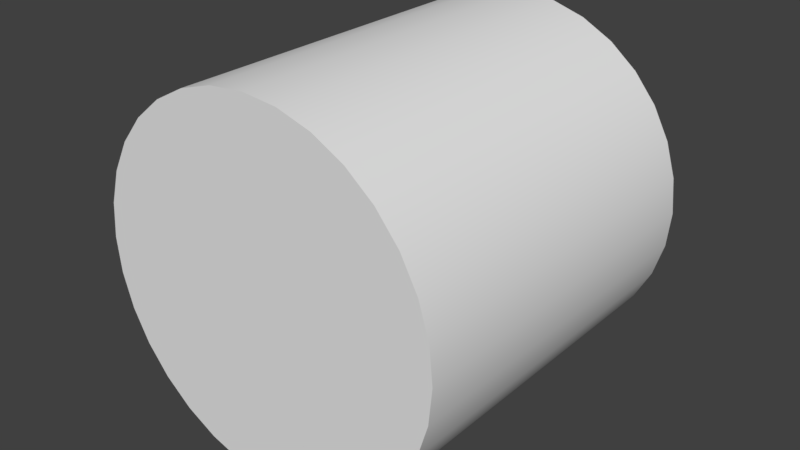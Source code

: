 # Source: RotationalJoint.blend  (saved by Blender 2.79.0; exported with 4.5.12 LTS)
import bpy
from mathutils import Matrix  # noqa: F401  (used for matrix-valued properties, if any)

bpy.ops.wm.read_factory_settings(use_empty=True)
scene = bpy.context.scene
scene.name = 'Scene'

# ---- collections
col_collection_1 = bpy.data.collections.new('Collection 1'); scene.collection.children.link(col_collection_1)

# ---- materials (node trees are filled in below, after node groups)
mat_mat_joint = bpy.data.materials.new('mat_joint')
mat_mat_joint.alpha_threshold = 0.0
mat_mat_joint.use_transparent_shadow = False
mat_mat_joint.roughness = 0.5

# ---- material node trees

# ---- world
world_world = bpy.data.worlds.new('World'); scene.world = world_world
world_world.color = (0.05088, 0.05088, 0.05088)
world_world.use_sun_shadow = False
world_world.sun_shadow_jitter_overblur = 0.0
world_world.cycles.sampling_method = 'MANUAL'

# ---- meshes
me_cylinder_006 = bpy.data.meshes.new('Cylinder.006')
me_cylinder_006.from_pydata([(8.882e-16, 0.09604, -0.09604), (8.882e-16, 0.09604, 0.09604), (0.01874, 0.0942, -0.09604), (0.01874, 0.0942, 0.09604), (0.03675, 0.08873, -0.09604), (0.03675, 0.08873, 0.09604), (0.05336, 0.07986, -0.09604), (0.05336, 0.07986, 0.09604), (0.06791, 0.06791, -0.09604), (0.06791, 0.06791, 0.09604), (0.07986, 0.05336, -0.09604), (0.07986, 0.05336, 0.09604), (0.08873, 0.03675, -0.09604), (0.08873, 0.03675, 0.09604), (0.0942, 0.01874, -0.09604), (0.0942, 0.01874, 0.09604), (0.09604, -1.49e-08, -0.09604), (0.09604, -3.725e-08, 0.09604), (0.0942, -0.01874, -0.09604), (0.0942, -0.01874, 0.09604), (0.08873, -0.03675, -0.09604), (0.08873, -0.03675, 0.09604), (0.07986, -0.05336, -0.09604), (0.07986, -0.05336, 0.09604), (0.06791, -0.06791, -0.09604), (0.06791, -0.06791, 0.09604), (0.05336, -0.07986, -0.09604), (0.05336, -0.07986, 0.09604), (0.03675, -0.08873, -0.09604), (0.03675, -0.08873, 0.09604), (0.01874, -0.0942, -0.09604), (0.01874, -0.0942, 0.09604), (-3.129e-08, -0.09604, -0.09604), (-3.129e-08, -0.09604, 0.09604), (-0.01874, -0.0942, -0.09604), (-0.01874, -0.0942, 0.09604), (-0.03675, -0.08873, -0.09604), (-0.03675, -0.08873, 0.09604), (-0.05336, -0.07986, -0.09604), (-0.05336, -0.07986, 0.09604), (-0.06791, -0.06791, -0.09604), (-0.06791, -0.06791, 0.09604), (-0.07986, -0.05336, -0.09604), (-0.07986, -0.05336, 0.09604), (-0.08873, -0.03675, -0.09604), (-0.08873, -0.03675, 0.09604), (-0.0942, -0.01874, -0.09604), (-0.0942, -0.01874, 0.09604), (-0.09604, 7.451e-08, -0.09604), (-0.09604, 5.215e-08, 0.09604), (-0.0942, 0.01874, -0.09604), (-0.0942, 0.01874, 0.09604), (-0.08873, 0.03675, -0.09604), (-0.08873, 0.03675, 0.09604), (-0.07986, 0.05336, -0.09604), (-0.07986, 0.05336, 0.09604), (-0.06791, 0.06791, -0.09604), (-0.06791, 0.06791, 0.09604), (-0.05336, 0.07986, -0.09604), (-0.05336, 0.07986, 0.09604), (-0.03675, 0.08873, -0.09604), (-0.03675, 0.08873, 0.09604), (-0.01874, 0.0942, -0.09604), (-0.01874, 0.0942, 0.09604), (8.882e-16, 0.09604, -0.09604), (0.01874, 0.0942, -0.09604), (0.01874, 0.0942, 0.09604), (8.882e-16, 0.09604, 0.09604), (0.03675, 0.08873, -0.09604), (0.03675, 0.08873, 0.09604), (0.05336, 0.07986, -0.09604), (0.05336, 0.07986, 0.09604), (0.06791, 0.06791, -0.09604), (0.06791, 0.06791, 0.09604), (0.07986, 0.05336, -0.09604), (0.07986, 0.05336, 0.09604), (0.08873, 0.03675, -0.09604), (0.08873, 0.03675, 0.09604), (0.0942, 0.01874, -0.09604), (0.0942, 0.01874, 0.09604), (0.09604, -1.49e-08, -0.09604), (0.09604, -3.725e-08, 0.09604), (0.0942, -0.01874, -0.09604), (0.0942, -0.01874, 0.09604), (0.08873, -0.03675, -0.09604), (0.08873, -0.03675, 0.09604), (0.07986, -0.05336, -0.09604), (0.07986, -0.05336, 0.09604), (0.06791, -0.06791, -0.09604), (0.06791, -0.06791, 0.09604), (0.05336, -0.07986, -0.09604), (0.05336, -0.07986, 0.09604), (0.03675, -0.08873, -0.09604), (0.03675, -0.08873, 0.09604), (0.01874, -0.0942, -0.09604), (0.01874, -0.0942, 0.09604), (-3.129e-08, -0.09604, -0.09604), (-3.129e-08, -0.09604, 0.09604), (-0.01874, -0.0942, -0.09604), (-0.01874, -0.0942, 0.09604), (-0.03675, -0.08873, -0.09604), (-0.03675, -0.08873, 0.09604), (-0.05336, -0.07986, -0.09604), (-0.05336, -0.07986, 0.09604), (-0.06791, -0.06791, -0.09604), (-0.06791, -0.06791, 0.09604), (-0.07986, -0.05336, -0.09604), (-0.07986, -0.05336, 0.09604), (-0.08873, -0.03675, -0.09604), (-0.08873, -0.03675, 0.09604), (-0.0942, -0.01874, -0.09604), (-0.0942, -0.01874, 0.09604), (-0.09604, 7.451e-08, -0.09604), (-0.09604, 5.215e-08, 0.09604), (-0.0942, 0.01874, -0.09604), (-0.0942, 0.01874, 0.09604), (-0.08873, 0.03675, -0.09604), (-0.08873, 0.03675, 0.09604), (-0.07986, 0.05336, -0.09604), (-0.07986, 0.05336, 0.09604), (-0.06791, 0.06791, -0.09604), (-0.06791, 0.06791, 0.09604), (-0.05336, 0.07986, -0.09604), (-0.05336, 0.07986, 0.09604), (-0.03675, 0.08873, -0.09604), (-0.03675, 0.08873, 0.09604), (-0.01874, 0.0942, -0.09604), (-0.01874, 0.0942, 0.09604)], [], [(64, 67, 66, 65), (65, 66, 69, 68), (68, 69, 71, 70), (70, 71, 73, 72), (72, 73, 75, 74), (74, 75, 77, 76), (76, 77, 79, 78), (78, 79, 81, 80), (80, 81, 83, 82), (82, 83, 85, 84), (84, 85, 87, 86), (86, 87, 89, 88), (88, 89, 91, 90), (90, 91, 93, 92), (92, 93, 95, 94), (94, 95, 97, 96), (96, 97, 99, 98), (98, 99, 101, 100), (100, 101, 103, 102), (102, 103, 105, 104), (104, 105, 107, 106), (106, 107, 109, 108), (108, 109, 111, 110), (110, 111, 113, 112), (112, 113, 115, 114), (114, 115, 117, 116), (116, 117, 119, 118), (118, 119, 121, 120), (120, 121, 123, 122), (122, 123, 125, 124), (3, 1, 127, 61, 59, 57, 55, 53, 51, 49, 47, 45, 43, 41, 39, 37, 35, 33, 31, 29, 27, 25, 23, 21, 19, 17, 15, 13, 11, 9, 7, 5), (124, 125, 63, 126), (126, 63, 67, 64), (0, 2, 4, 6, 8, 10, 12, 14, 16, 18, 20, 22, 24, 26, 28, 30, 32, 34, 36, 38, 40, 42, 44, 46, 48, 50, 52, 54, 56, 58, 60, 62)])
me_cylinder_006.polygons.foreach_set('use_smooth', [True] * 34)
me_cylinder_006.materials.append(mat_mat_joint)
me_cylinder_006.use_remesh_preserve_volume = False
me_cylinder_006.use_remesh_preserve_attributes = False
me_cylinder_006.use_mirror_vertex_groups = False
me_cylinder_006.update()
me_cylinder_006.normals_split_custom_set([tuple(v) for v in zip(*[iter([4.147e-07, 1.0, 1.132e-07, 4.147e-07, 1.0, 1.132e-07, 0.1951, 0.9808, 9.704e-08, 0.1951, 0.9808, 9.704e-08, 0.1951, 0.9808, 9.704e-08, 0.1951, 0.9808, 9.704e-08, 0.3827, 0.9239, 8.086e-08, 0.3827, 0.9239, 8.086e-08, 0.3827, 0.9239, 8.086e-08, 0.3827, 0.9239, 8.086e-08, 0.5556, 0.8315, 1.132e-07, 0.5556, 0.8315, 1.132e-07, 0.5556, 0.8315, 1.132e-07, 0.5556, 0.8315, 1.132e-07, 0.7071, 0.7071, 1.051e-07, 0.7071, 0.7071, 1.051e-07, 0.7071, 0.7071, 1.051e-07, 0.7071, 0.7071, 1.051e-07, 0.8315, 0.5556, 6.873e-08, 0.8315, 0.5556, 6.873e-08, 0.8315, 0.5556, 6.873e-08, 0.8315, 0.5556, 6.873e-08, 0.9239, 0.3827, 4.448e-08, 0.9239, 0.3827, 4.448e-08, 0.9239, 0.3827, 4.448e-08, 0.9239, 0.3827, 4.448e-08, 0.9808, 0.1951, 2.173e-08, 0.9808, 0.1951, 2.173e-08, 0.9808, 0.1951, 2.173e-08, 0.9808, 0.1951, 2.173e-08, 1.0, -2.86e-08, -2.527e-10, 1.0, -1.43e-08, -2.527e-10, 1.0, -1.43e-08, -2.527e-10, 1.0, -2.86e-08, -2.527e-10, 0.9808, -0.1951, -2.198e-08, 0.9808, -0.1951, -2.198e-08, 0.9808, -0.1951, -2.198e-08, 0.9808, -0.1951, -2.198e-08, 0.9239, -0.3827, -4.448e-08, 0.9239, -0.3827, -4.448e-08, 0.9239, -0.3827, -4.448e-08, 0.9239, -0.3827, -4.448e-08, 0.8315, -0.5556, -6.065e-08, 0.8315, -0.5556, -6.065e-08, 0.8315, -0.5556, -6.065e-08, 0.8315, -0.5556, -6.065e-08, 0.7071, -0.7071, -6.469e-08, 0.7071, -0.7071, -6.469e-08, 0.7071, -0.7071, -6.469e-08, 0.7071, -0.7071, -6.469e-08, 0.5556, -0.8315, -6.469e-08, 0.5556, -0.8315, -6.469e-08, 0.5556, -0.8315, -6.469e-08, 0.5556, -0.8315, -6.469e-08, 0.3827, -0.9239, -6.469e-08, 0.3827, -0.9239, -6.469e-08, 0.3827, -0.9239, -6.469e-08, 0.3827, -0.9239, -6.469e-08, 0.1951, -0.9808, -6.469e-08, 0.1951, -0.9808, -6.469e-08, 0.1951, -0.9808, -6.469e-08, 0.1951, -0.9808, -6.469e-08, -5.672e-07, -1.0, -8.086e-08, -5.91e-07, -1.0, -8.086e-08, -5.91e-07, -1.0, -8.086e-08, -5.672e-07, -1.0, -8.086e-08, -0.1951, -0.9808, -9.704e-08, -0.1951, -0.9808, -9.704e-08, -0.1951, -0.9808, -9.704e-08, -0.1951, -0.9808, -9.704e-08, -0.3827, -0.9239, -9.704e-08, -0.3827, -0.9239, -9.704e-08, -0.3827, -0.9239, -9.704e-08, -0.3827, -0.9239, -9.704e-08, -0.5556, -0.8315, -9.704e-08, -0.5556, -0.8315, -9.704e-08, -0.5556, -0.8315, -9.704e-08, -0.5556, -0.8315, -9.704e-08, -0.7071, -0.7071, -7.278e-08, -0.7071, -0.7071, -7.278e-08, -0.7071, -0.7071, -7.278e-08, -0.7071, -0.7071, -7.278e-08, -0.8315, -0.5556, -4.852e-08, -0.8315, -0.5556, -4.852e-08, -0.8315, -0.5556, -4.852e-08, -0.8315, -0.5556, -4.852e-08, -0.9239, -0.3827, -4.448e-08, -0.9239, -0.3827, -4.448e-08, -0.9239, -0.3827, -4.448e-08, -0.9239, -0.3827, -4.448e-08, -0.9808, -0.1951, -2.704e-08, -0.9808, -0.1951, -2.704e-08, -0.9808, -0.1951, -2.704e-08, -0.9808, -0.1951, -2.704e-08, -1.0, 1.034e-06, 5.682e-16, -1.0, 1.053e-06, 2.841e-15, -1.0, 1.053e-06, 2.841e-15, -1.0, 1.034e-06, 5.682e-16, -0.9808, 0.1951, 2.3e-08, -0.9808, 0.1951, 2.3e-08, -0.9808, 0.1951, 2.3e-08, -0.9808, 0.1951, 2.3e-08, -0.9239, 0.3827, 3.639e-08, -0.9239, 0.3827, 3.639e-08, -0.9239, 0.3827, 3.639e-08, -0.9239, 0.3827, 3.639e-08, -0.8315, 0.5556, 4.448e-08, -0.8315, 0.5556, 4.448e-08, -0.8315, 0.5556, 4.448e-08, -0.8315, 0.5556, 4.448e-08, -0.7071, 0.7071, 5.66e-08, -0.7071, 0.7071, 5.66e-08, -0.7071, 0.7071, 5.66e-08, -0.7071, 0.7071, 5.66e-08, -0.5556, 0.8315, 6.469e-08, -0.5556, 0.8315, 6.469e-08, -0.5556, 0.8315, 6.469e-08, -0.5556, 0.8315, 6.469e-08, -0.3827, 0.9239, 9.704e-08, -0.3827, 0.9239, 9.704e-08, 2.022e-09, -1.141e-07, 1.0, 2.022e-09, -1.141e-07, 1.0, 2.022e-09, -1.141e-07, 1.0, 2.022e-09, -1.141e-07, 1.0, 2.022e-09, -1.141e-07, 1.0, 2.022e-09, -1.141e-07, 1.0, 2.022e-09, -1.141e-07, 1.0, 2.022e-09, -1.141e-07, 1.0, 2.022e-09, -1.141e-07, 1.0, 2.022e-09, -1.141e-07, 1.0, 2.022e-09, -1.141e-07, 1.0, 2.022e-09, -1.141e-07, 1.0, 2.022e-09, -1.141e-07, 1.0, 2.022e-09, -1.141e-07, 1.0, 2.022e-09, -1.141e-07, 1.0, 2.022e-09, -1.141e-07, 1.0, 2.022e-09, -1.141e-07, 1.0, 2.022e-09, -1.141e-07, 1.0, 2.022e-09, -1.141e-07, 1.0, 2.022e-09, -1.141e-07, 1.0, 2.022e-09, -1.141e-07, 1.0, 2.022e-09, -1.141e-07, 1.0, 2.022e-09, -1.141e-07, 1.0, 2.022e-09, -1.141e-07, 1.0, 2.022e-09, -1.141e-07, 1.0, 2.022e-09, -1.141e-07, 1.0, 2.022e-09, -1.141e-07, 1.0, 2.022e-09, -1.141e-07, 1.0, 2.022e-09, -1.141e-07, 1.0, 2.022e-09, -1.141e-07, 1.0, 2.022e-09, -1.141e-07, 1.0, 2.022e-09, -1.141e-07, 1.0, -0.3827, 0.9239, 9.704e-08, -0.3827, 0.9239, 9.704e-08, -0.1951, 0.9808, 1.132e-07, -0.1951, 0.9808, 1.132e-07, -0.1951, 0.9808, 1.132e-07, -0.1951, 0.9808, 1.132e-07, 4.147e-07, 1.0, 1.132e-07, 4.147e-07, 1.0, 1.132e-07, -3.841e-08, 1.236e-07, -1.0, -3.841e-08, 1.236e-07, -1.0, -3.841e-08, 1.236e-07, -1.0, -3.841e-08, 1.236e-07, -1.0, -3.841e-08, 1.236e-07, -1.0, -3.841e-08, 1.236e-07, -1.0, -3.841e-08, 1.236e-07, -1.0, -3.841e-08, 1.236e-07, -1.0, -3.841e-08, 1.236e-07, -1.0, -3.841e-08, 1.236e-07, -1.0, -3.841e-08, 1.236e-07, -1.0, -3.841e-08, 1.236e-07, -1.0, -3.841e-08, 1.236e-07, -1.0, -3.841e-08, 1.236e-07, -1.0, -3.841e-08, 1.236e-07, -1.0, -3.841e-08, 1.236e-07, -1.0, -3.841e-08, 1.236e-07, -1.0, -3.841e-08, 1.236e-07, -1.0, -3.841e-08, 1.236e-07, -1.0, -3.841e-08, 1.236e-07, -1.0, -3.841e-08, 1.236e-07, -1.0, -3.841e-08, 1.236e-07, -1.0, -3.841e-08, 1.236e-07, -1.0, -3.841e-08, 1.236e-07, -1.0, -3.841e-08, 1.236e-07, -1.0, -3.841e-08, 1.236e-07, -1.0, -3.841e-08, 1.236e-07, -1.0, -3.841e-08, 1.236e-07, -1.0, -3.841e-08, 1.236e-07, -1.0, -3.841e-08, 1.236e-07, -1.0, -3.841e-08, 1.236e-07, -1.0, -3.841e-08, 1.236e-07, -1.0])] * 3)])

# ---- objects
ob_joint_rotational = bpy.data.objects.new('joint-rotational', me_cylinder_006)

# ---- transforms, parenting, visibility, modifiers, constraints
ob_joint_rotational.location = (0.0, 0.0, 0.0)
ob_joint_rotational.rotation_euler = (1.571, -0.0, 0.0)
ob_joint_rotational.color = (0.8, 0.8, 0.8, 1.0)
ob_joint_rotational.lineart.crease_threshold = 0.0

# ---- collection membership
col_collection_1.objects.link(ob_joint_rotational)

# ---- scene / render settings (as saved in the file)
scene.frame_start = 1; scene.frame_end = 250; scene.frame_set(2)
scene.render.engine = 'BLENDER_EEVEE_NEXT'
scene.render.resolution_percentage = 50
scene.render.dither_intensity = 0.0
scene.cycles.use_denoising = False
scene.cycles.samples = 128
scene.cycles.sampling_pattern = 'TABULATED_SOBOL'
scene.cycles.use_adaptive_sampling = False
scene.cycles.use_light_tree = False
scene.cycles.blur_glossy = 0.0
scene.cycles.sample_clamp_indirect = 0.0
scene.view_settings.view_transform = 'Standard'
bpy.context.view_layer.update()

# ---- added for rendering (the .blend has no active camera and no usable light): camera, sun
cam_auto = bpy.data.cameras.new('AutoCamera')
cam_auto.lens = 50.0
cam_auto.sensor_width = 36.0
cam_auto.clip_end = 1000.0
ob_auto_camera = bpy.data.objects.new('AutoCamera', cam_auto)
scene.collection.objects.link(ob_auto_camera)
ob_auto_camera.location = (0.307824, -0.369389, 0.24626)
ob_auto_camera.rotation_euler = (1.09748, -7.21219e-08, 0.694738)
scene.camera = ob_auto_camera
light_auto_sun = bpy.data.lights.new('AutoSun', 'SUN')
light_auto_sun.energy = 3.0
light_auto_sun.angle = 0.0523599
ob_auto_sun = bpy.data.objects.new('AutoSun', light_auto_sun)
scene.collection.objects.link(ob_auto_sun)
ob_auto_sun.rotation_euler = (0.872665, 0.174533, 0.523599)
bpy.context.view_layer.update()
